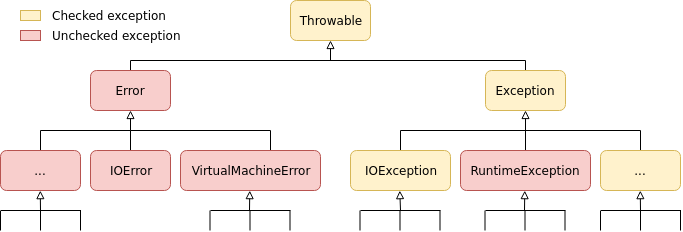

The diagram above was exported from draw.io. Its source (the exported page's mxGraphModel, read from the mxfile embedded in the PNG):
<mxGraphModel dx="2062" dy="756" grid="1" gridSize="10" guides="1" tooltips="1" connect="1" arrows="1" fold="1" page="1" pageScale="1" pageWidth="1100" pageHeight="850" background="#ffffff" math="0" shadow="0">
  <root>
    <mxCell id="0" />
    <mxCell id="1" parent="0" />
    <mxCell id="2mhSQ8WkvJPJvAnKMhxm-14" style="edgeStyle=orthogonalEdgeStyle;rounded=0;orthogonalLoop=1;jettySize=auto;html=1;exitX=0.5;exitY=1;exitDx=0;exitDy=0;endArrow=none;endFill=0;startArrow=block;startFill=0;" parent="1" source="2mhSQ8WkvJPJvAnKMhxm-1" edge="1">
      <mxGeometry relative="1" as="geometry">
        <mxPoint x="520" y="110" as="targetPoint" />
      </mxGeometry>
    </mxCell>
    <mxCell id="2mhSQ8WkvJPJvAnKMhxm-1" value="Throwable" style="rounded=1;whiteSpace=wrap;html=1;fillColor=#fff2cc;strokeColor=#d6b656;" parent="1" vertex="1">
      <mxGeometry x="480" y="50" width="80" height="40" as="geometry" />
    </mxCell>
    <mxCell id="2mhSQ8WkvJPJvAnKMhxm-55" style="edgeStyle=orthogonalEdgeStyle;rounded=0;orthogonalLoop=1;jettySize=auto;html=1;exitX=0.5;exitY=1;exitDx=0;exitDy=0;startArrow=block;startFill=0;endArrow=none;endFill=0;" parent="1" source="2mhSQ8WkvJPJvAnKMhxm-2" edge="1">
      <mxGeometry relative="1" as="geometry">
        <mxPoint x="320.2857142857142" y="180.1428571428571" as="targetPoint" />
      </mxGeometry>
    </mxCell>
    <mxCell id="2mhSQ8WkvJPJvAnKMhxm-57" style="edgeStyle=orthogonalEdgeStyle;rounded=0;orthogonalLoop=1;jettySize=auto;html=1;exitX=0.5;exitY=0;exitDx=0;exitDy=0;entryX=0.5;entryY=0;entryDx=0;entryDy=0;startArrow=none;startFill=0;endArrow=none;endFill=0;" parent="1" source="2mhSQ8WkvJPJvAnKMhxm-2" target="2mhSQ8WkvJPJvAnKMhxm-3" edge="1">
      <mxGeometry relative="1" as="geometry">
        <Array as="points">
          <mxPoint x="320" y="110" />
          <mxPoint x="715" y="110" />
        </Array>
      </mxGeometry>
    </mxCell>
    <mxCell id="2mhSQ8WkvJPJvAnKMhxm-2" value="Error" style="rounded=1;whiteSpace=wrap;html=1;fillColor=#f8cecc;strokeColor=#b85450;" parent="1" vertex="1">
      <mxGeometry x="280" y="120" width="80" height="40" as="geometry" />
    </mxCell>
    <mxCell id="2mhSQ8WkvJPJvAnKMhxm-56" style="edgeStyle=orthogonalEdgeStyle;rounded=0;orthogonalLoop=1;jettySize=auto;html=1;exitX=0.5;exitY=1;exitDx=0;exitDy=0;startArrow=block;startFill=0;endArrow=none;endFill=0;" parent="1" source="2mhSQ8WkvJPJvAnKMhxm-3" edge="1">
      <mxGeometry relative="1" as="geometry">
        <mxPoint x="715.1428571428571" y="180.1428571428571" as="targetPoint" />
      </mxGeometry>
    </mxCell>
    <mxCell id="2mhSQ8WkvJPJvAnKMhxm-3" value="Exception" style="rounded=1;whiteSpace=wrap;html=1;fillColor=#fff2cc;strokeColor=#d6b656;" parent="1" vertex="1">
      <mxGeometry x="675" y="120" width="80" height="40" as="geometry" />
    </mxCell>
    <mxCell id="2mhSQ8WkvJPJvAnKMhxm-12" style="edgeStyle=orthogonalEdgeStyle;rounded=0;orthogonalLoop=1;jettySize=auto;html=1;exitX=0.5;exitY=0;exitDx=0;exitDy=0;entryX=0.5;entryY=0;entryDx=0;entryDy=0;endArrow=none;endFill=0;" parent="1" source="2mhSQ8WkvJPJvAnKMhxm-4" target="2mhSQ8WkvJPJvAnKMhxm-5" edge="1">
      <mxGeometry relative="1" as="geometry">
        <Array as="points">
          <mxPoint x="320" y="180" />
          <mxPoint x="460" y="180" />
        </Array>
      </mxGeometry>
    </mxCell>
    <mxCell id="2mhSQ8WkvJPJvAnKMhxm-4" value="IOError" style="rounded=1;whiteSpace=wrap;html=1;fillColor=#f8cecc;strokeColor=#b85450;" parent="1" vertex="1">
      <mxGeometry x="280" y="200" width="80" height="40" as="geometry" />
    </mxCell>
    <mxCell id="2mhSQ8WkvJPJvAnKMhxm-5" value="VirtualMachineError" style="rounded=1;whiteSpace=wrap;html=1;fillColor=#f8cecc;strokeColor=#b85450;" parent="1" vertex="1">
      <mxGeometry x="370" y="200" width="140" height="40" as="geometry" />
    </mxCell>
    <mxCell id="2mhSQ8WkvJPJvAnKMhxm-13" style="edgeStyle=orthogonalEdgeStyle;rounded=0;orthogonalLoop=1;jettySize=auto;html=1;exitX=0.5;exitY=0;exitDx=0;exitDy=0;entryX=0.5;entryY=0;entryDx=0;entryDy=0;endArrow=none;endFill=0;" parent="1" source="2mhSQ8WkvJPJvAnKMhxm-6" target="2mhSQ8WkvJPJvAnKMhxm-7" edge="1">
      <mxGeometry relative="1" as="geometry">
        <Array as="points">
          <mxPoint x="590" y="180" />
          <mxPoint x="715" y="180" />
        </Array>
      </mxGeometry>
    </mxCell>
    <mxCell id="2mhSQ8WkvJPJvAnKMhxm-6" value="IOException" style="rounded=1;whiteSpace=wrap;html=1;fillColor=#fff2cc;strokeColor=#d6b656;" parent="1" vertex="1">
      <mxGeometry x="540" y="200" width="100" height="40" as="geometry" />
    </mxCell>
    <mxCell id="2mhSQ8WkvJPJvAnKMhxm-7" value="RuntimeException" style="rounded=1;whiteSpace=wrap;html=1;fillColor=#f8cecc;strokeColor=#b85450;" parent="1" vertex="1">
      <mxGeometry x="650" y="200" width="130" height="40" as="geometry" />
    </mxCell>
    <mxCell id="2mhSQ8WkvJPJvAnKMhxm-53" style="edgeStyle=orthogonalEdgeStyle;rounded=0;orthogonalLoop=1;jettySize=auto;html=1;exitX=0.5;exitY=0;exitDx=0;exitDy=0;startArrow=none;startFill=0;endArrow=none;endFill=0;" parent="1" source="2mhSQ8WkvJPJvAnKMhxm-18" edge="1">
      <mxGeometry relative="1" as="geometry">
        <mxPoint x="320" y="180" as="targetPoint" />
        <Array as="points">
          <mxPoint x="230" y="180" />
        </Array>
      </mxGeometry>
    </mxCell>
    <mxCell id="2mhSQ8WkvJPJvAnKMhxm-18" value="..." style="rounded=1;whiteSpace=wrap;html=1;fillColor=#f8cecc;strokeColor=#b85450;" parent="1" vertex="1">
      <mxGeometry x="190" y="200" width="80" height="40" as="geometry" />
    </mxCell>
    <mxCell id="2mhSQ8WkvJPJvAnKMhxm-22" style="edgeStyle=orthogonalEdgeStyle;rounded=0;orthogonalLoop=1;jettySize=auto;html=1;exitX=0.5;exitY=0;exitDx=0;exitDy=0;startArrow=none;startFill=0;endArrow=none;endFill=0;" parent="1" source="2mhSQ8WkvJPJvAnKMhxm-19" edge="1">
      <mxGeometry relative="1" as="geometry">
        <mxPoint x="710" y="180" as="targetPoint" />
        <Array as="points">
          <mxPoint x="830" y="180" />
        </Array>
      </mxGeometry>
    </mxCell>
    <mxCell id="2mhSQ8WkvJPJvAnKMhxm-19" value="..." style="rounded=1;whiteSpace=wrap;html=1;fillColor=#fff2cc;strokeColor=#d6b656;" parent="1" vertex="1">
      <mxGeometry x="790" y="200" width="80" height="40" as="geometry" />
    </mxCell>
    <mxCell id="2mhSQ8WkvJPJvAnKMhxm-23" value="" style="endArrow=none;html=1;" parent="1" edge="1">
      <mxGeometry width="50" height="50" relative="1" as="geometry">
        <mxPoint x="400" y="260" as="sourcePoint" />
        <mxPoint x="480" y="260" as="targetPoint" />
      </mxGeometry>
    </mxCell>
    <mxCell id="2mhSQ8WkvJPJvAnKMhxm-24" value="" style="endArrow=none;html=1;" parent="1" edge="1">
      <mxGeometry width="50" height="50" relative="1" as="geometry">
        <mxPoint x="399.5" y="260" as="sourcePoint" />
        <mxPoint x="399.5" y="280" as="targetPoint" />
      </mxGeometry>
    </mxCell>
    <mxCell id="2mhSQ8WkvJPJvAnKMhxm-25" value="" style="endArrow=none;html=1;" parent="1" edge="1">
      <mxGeometry width="50" height="50" relative="1" as="geometry">
        <mxPoint x="439.5" y="260" as="sourcePoint" />
        <mxPoint x="439.5" y="280" as="targetPoint" />
      </mxGeometry>
    </mxCell>
    <mxCell id="2mhSQ8WkvJPJvAnKMhxm-26" value="" style="endArrow=none;html=1;" parent="1" edge="1">
      <mxGeometry width="50" height="50" relative="1" as="geometry">
        <mxPoint x="479.5" y="260" as="sourcePoint" />
        <mxPoint x="479.5" y="280" as="targetPoint" />
      </mxGeometry>
    </mxCell>
    <mxCell id="2mhSQ8WkvJPJvAnKMhxm-27" style="edgeStyle=orthogonalEdgeStyle;rounded=0;orthogonalLoop=1;jettySize=auto;html=1;exitX=0.5;exitY=1;exitDx=0;exitDy=0;startArrow=block;startFill=0;endArrow=none;endFill=0;" parent="1" edge="1">
      <mxGeometry relative="1" as="geometry">
        <mxPoint x="439.2857142857142" y="260.1428571428571" as="targetPoint" />
        <mxPoint x="439.2857142857142" y="240.1428571428571" as="sourcePoint" />
      </mxGeometry>
    </mxCell>
    <mxCell id="2mhSQ8WkvJPJvAnKMhxm-33" value="" style="endArrow=none;html=1;" parent="1" edge="1">
      <mxGeometry width="50" height="50" relative="1" as="geometry">
        <mxPoint x="190.5" y="260" as="sourcePoint" />
        <mxPoint x="270.5" y="260" as="targetPoint" />
      </mxGeometry>
    </mxCell>
    <mxCell id="2mhSQ8WkvJPJvAnKMhxm-34" value="" style="endArrow=none;html=1;" parent="1" edge="1">
      <mxGeometry width="50" height="50" relative="1" as="geometry">
        <mxPoint x="190" y="260" as="sourcePoint" />
        <mxPoint x="190" y="280" as="targetPoint" />
      </mxGeometry>
    </mxCell>
    <mxCell id="2mhSQ8WkvJPJvAnKMhxm-35" value="" style="endArrow=none;html=1;" parent="1" edge="1">
      <mxGeometry width="50" height="50" relative="1" as="geometry">
        <mxPoint x="230" y="260" as="sourcePoint" />
        <mxPoint x="230" y="280" as="targetPoint" />
      </mxGeometry>
    </mxCell>
    <mxCell id="2mhSQ8WkvJPJvAnKMhxm-36" value="" style="endArrow=none;html=1;" parent="1" edge="1">
      <mxGeometry width="50" height="50" relative="1" as="geometry">
        <mxPoint x="270" y="260" as="sourcePoint" />
        <mxPoint x="270" y="280" as="targetPoint" />
      </mxGeometry>
    </mxCell>
    <mxCell id="2mhSQ8WkvJPJvAnKMhxm-37" style="edgeStyle=orthogonalEdgeStyle;rounded=0;orthogonalLoop=1;jettySize=auto;html=1;exitX=0.5;exitY=1;exitDx=0;exitDy=0;startArrow=block;startFill=0;endArrow=none;endFill=0;" parent="1" edge="1">
      <mxGeometry relative="1" as="geometry">
        <mxPoint x="229.71428571428578" y="260.1428571428571" as="targetPoint" />
        <mxPoint x="229.78571428571422" y="240.1428571428571" as="sourcePoint" />
      </mxGeometry>
    </mxCell>
    <mxCell id="2mhSQ8WkvJPJvAnKMhxm-38" value="" style="endArrow=none;html=1;" parent="1" edge="1">
      <mxGeometry width="50" height="50" relative="1" as="geometry">
        <mxPoint x="550" y="260" as="sourcePoint" />
        <mxPoint x="630" y="260" as="targetPoint" />
      </mxGeometry>
    </mxCell>
    <mxCell id="2mhSQ8WkvJPJvAnKMhxm-39" value="" style="endArrow=none;html=1;" parent="1" edge="1">
      <mxGeometry width="50" height="50" relative="1" as="geometry">
        <mxPoint x="549.5" y="260" as="sourcePoint" />
        <mxPoint x="549.5" y="280" as="targetPoint" />
      </mxGeometry>
    </mxCell>
    <mxCell id="2mhSQ8WkvJPJvAnKMhxm-40" value="" style="endArrow=none;html=1;" parent="1" edge="1">
      <mxGeometry width="50" height="50" relative="1" as="geometry">
        <mxPoint x="589.5" y="260" as="sourcePoint" />
        <mxPoint x="589.5" y="280" as="targetPoint" />
      </mxGeometry>
    </mxCell>
    <mxCell id="2mhSQ8WkvJPJvAnKMhxm-41" value="" style="endArrow=none;html=1;" parent="1" edge="1">
      <mxGeometry width="50" height="50" relative="1" as="geometry">
        <mxPoint x="629.5" y="260" as="sourcePoint" />
        <mxPoint x="629.5" y="280" as="targetPoint" />
      </mxGeometry>
    </mxCell>
    <mxCell id="2mhSQ8WkvJPJvAnKMhxm-42" style="edgeStyle=orthogonalEdgeStyle;rounded=0;orthogonalLoop=1;jettySize=auto;html=1;exitX=0.5;exitY=1;exitDx=0;exitDy=0;startArrow=block;startFill=0;endArrow=none;endFill=0;" parent="1" edge="1">
      <mxGeometry relative="1" as="geometry">
        <mxPoint x="589.5" y="260.1428571428571" as="targetPoint" />
        <mxPoint x="589.2857142857142" y="240.1428571428571" as="sourcePoint" />
      </mxGeometry>
    </mxCell>
    <mxCell id="2mhSQ8WkvJPJvAnKMhxm-43" value="" style="endArrow=none;html=1;" parent="1" edge="1">
      <mxGeometry width="50" height="50" relative="1" as="geometry">
        <mxPoint x="675" y="260" as="sourcePoint" />
        <mxPoint x="755" y="260" as="targetPoint" />
      </mxGeometry>
    </mxCell>
    <mxCell id="2mhSQ8WkvJPJvAnKMhxm-44" value="" style="endArrow=none;html=1;" parent="1" edge="1">
      <mxGeometry width="50" height="50" relative="1" as="geometry">
        <mxPoint x="674.5" y="260" as="sourcePoint" />
        <mxPoint x="674.5" y="280" as="targetPoint" />
      </mxGeometry>
    </mxCell>
    <mxCell id="2mhSQ8WkvJPJvAnKMhxm-45" value="" style="endArrow=none;html=1;" parent="1" edge="1">
      <mxGeometry width="50" height="50" relative="1" as="geometry">
        <mxPoint x="714.5" y="260" as="sourcePoint" />
        <mxPoint x="714.5" y="280" as="targetPoint" />
      </mxGeometry>
    </mxCell>
    <mxCell id="2mhSQ8WkvJPJvAnKMhxm-46" value="" style="endArrow=none;html=1;" parent="1" edge="1">
      <mxGeometry width="50" height="50" relative="1" as="geometry">
        <mxPoint x="754.5" y="260" as="sourcePoint" />
        <mxPoint x="754.5" y="280" as="targetPoint" />
      </mxGeometry>
    </mxCell>
    <mxCell id="2mhSQ8WkvJPJvAnKMhxm-47" style="edgeStyle=orthogonalEdgeStyle;rounded=0;orthogonalLoop=1;jettySize=auto;html=1;exitX=0.5;exitY=1;exitDx=0;exitDy=0;startArrow=block;startFill=0;endArrow=none;endFill=0;" parent="1" edge="1">
      <mxGeometry relative="1" as="geometry">
        <mxPoint x="714.4285714285713" y="260.1428571428571" as="targetPoint" />
        <mxPoint x="714.2857142857142" y="240.1428571428571" as="sourcePoint" />
      </mxGeometry>
    </mxCell>
    <mxCell id="2mhSQ8WkvJPJvAnKMhxm-48" value="" style="endArrow=none;html=1;" parent="1" edge="1">
      <mxGeometry width="50" height="50" relative="1" as="geometry">
        <mxPoint x="790.5" y="260" as="sourcePoint" />
        <mxPoint x="870.5" y="260" as="targetPoint" />
      </mxGeometry>
    </mxCell>
    <mxCell id="2mhSQ8WkvJPJvAnKMhxm-49" value="" style="endArrow=none;html=1;" parent="1" edge="1">
      <mxGeometry width="50" height="50" relative="1" as="geometry">
        <mxPoint x="790" y="260" as="sourcePoint" />
        <mxPoint x="790" y="280" as="targetPoint" />
      </mxGeometry>
    </mxCell>
    <mxCell id="2mhSQ8WkvJPJvAnKMhxm-50" value="" style="endArrow=none;html=1;" parent="1" edge="1">
      <mxGeometry width="50" height="50" relative="1" as="geometry">
        <mxPoint x="830" y="260" as="sourcePoint" />
        <mxPoint x="830" y="280" as="targetPoint" />
      </mxGeometry>
    </mxCell>
    <mxCell id="2mhSQ8WkvJPJvAnKMhxm-51" value="" style="endArrow=none;html=1;" parent="1" edge="1">
      <mxGeometry width="50" height="50" relative="1" as="geometry">
        <mxPoint x="870" y="260" as="sourcePoint" />
        <mxPoint x="870" y="280" as="targetPoint" />
      </mxGeometry>
    </mxCell>
    <mxCell id="2mhSQ8WkvJPJvAnKMhxm-52" style="edgeStyle=orthogonalEdgeStyle;rounded=0;orthogonalLoop=1;jettySize=auto;html=1;exitX=0.5;exitY=1;exitDx=0;exitDy=0;startArrow=block;startFill=0;endArrow=none;endFill=0;" parent="1" edge="1">
      <mxGeometry relative="1" as="geometry">
        <mxPoint x="830.0714285714287" y="260.1428571428571" as="targetPoint" />
        <mxPoint x="829.7857142857142" y="240.1428571428571" as="sourcePoint" />
      </mxGeometry>
    </mxCell>
    <mxCell id="amE2yb97j7ZeV7b-xudN-1" value="" style="rounded=0;whiteSpace=wrap;html=1;fillColor=#fff2cc;strokeColor=#d6b656;" vertex="1" parent="1">
      <mxGeometry x="210" y="60" width="20" height="10" as="geometry" />
    </mxCell>
    <mxCell id="amE2yb97j7ZeV7b-xudN-2" value="Checked exception" style="text;html=1;strokeColor=none;fillColor=none;align=left;verticalAlign=middle;whiteSpace=wrap;rounded=0;" vertex="1" parent="1">
      <mxGeometry x="240" y="55" width="190" height="20" as="geometry" />
    </mxCell>
    <mxCell id="amE2yb97j7ZeV7b-xudN-3" value="" style="rounded=0;whiteSpace=wrap;html=1;fillColor=#f8cecc;strokeColor=#b85450;" vertex="1" parent="1">
      <mxGeometry x="210" y="80" width="20" height="10" as="geometry" />
    </mxCell>
    <mxCell id="amE2yb97j7ZeV7b-xudN-4" value="Unchecked exception" style="text;html=1;strokeColor=none;fillColor=none;align=left;verticalAlign=middle;whiteSpace=wrap;rounded=0;" vertex="1" parent="1">
      <mxGeometry x="240" y="75" width="180" height="20" as="geometry" />
    </mxCell>
  </root>
</mxGraphModel>